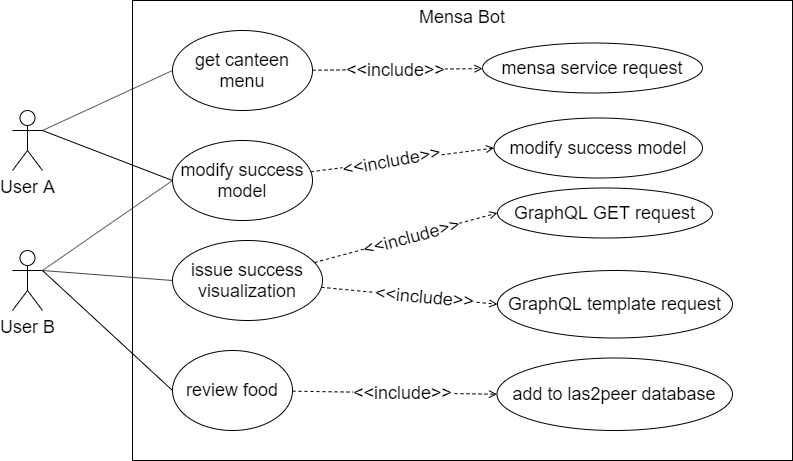

The diagram above was exported from draw.io. Its source (the exported page's mxGraphModel, read from the mxfile embedded in the PNG):
<mxGraphModel dx="1086" dy="806" grid="1" gridSize="10" guides="1" tooltips="1" connect="1" arrows="1" fold="1" page="1" pageScale="1" pageWidth="1169" pageHeight="827" math="0" shadow="0">
  <root>
    <mxCell id="0" />
    <mxCell id="1" parent="0" />
    <mxCell id="1B9cRTGgO5eDnvhbjZMd-9" value="Mensa Bot" style="rounded=0;whiteSpace=wrap;html=1;verticalAlign=top;fontSize=18;" vertex="1" parent="1">
      <mxGeometry x="230" y="40" width="660" height="460" as="geometry" />
    </mxCell>
    <mxCell id="1B9cRTGgO5eDnvhbjZMd-15" style="edgeStyle=none;rounded=0;orthogonalLoop=1;jettySize=auto;html=1;exitX=1;exitY=0.3333333333333333;exitDx=0;exitDy=0;exitPerimeter=0;entryX=0;entryY=0.5;entryDx=0;entryDy=0;endArrow=none;endFill=0;fontSize=18;" edge="1" parent="1" source="1B9cRTGgO5eDnvhbjZMd-1" target="1B9cRTGgO5eDnvhbjZMd-5">
      <mxGeometry relative="1" as="geometry" />
    </mxCell>
    <mxCell id="1B9cRTGgO5eDnvhbjZMd-1" value="User A" style="shape=umlActor;verticalLabelPosition=bottom;labelBackgroundColor=#ffffff;verticalAlign=top;html=1;outlineConnect=0;fontSize=18;" vertex="1" parent="1">
      <mxGeometry x="110" y="150" width="30" height="60" as="geometry" />
    </mxCell>
    <mxCell id="1B9cRTGgO5eDnvhbjZMd-12" style="rounded=0;orthogonalLoop=1;jettySize=auto;html=1;exitX=1;exitY=0.3333333333333333;exitDx=0;exitDy=0;exitPerimeter=0;entryX=0;entryY=0.5;entryDx=0;entryDy=0;endArrow=none;endFill=0;fontSize=18;" edge="1" parent="1" source="1B9cRTGgO5eDnvhbjZMd-10" target="1B9cRTGgO5eDnvhbjZMd-8">
      <mxGeometry relative="1" as="geometry" />
    </mxCell>
    <mxCell id="1B9cRTGgO5eDnvhbjZMd-13" style="edgeStyle=none;rounded=0;orthogonalLoop=1;jettySize=auto;html=1;exitX=1;exitY=0.3333333333333333;exitDx=0;exitDy=0;exitPerimeter=0;endArrow=none;endFill=0;entryX=0;entryY=0.5;entryDx=0;entryDy=0;fontSize=18;" edge="1" parent="1" source="1B9cRTGgO5eDnvhbjZMd-10" target="1B9cRTGgO5eDnvhbjZMd-6">
      <mxGeometry relative="1" as="geometry" />
    </mxCell>
    <mxCell id="1B9cRTGgO5eDnvhbjZMd-40" style="edgeStyle=none;rounded=0;orthogonalLoop=1;jettySize=auto;html=1;exitX=1;exitY=0.3333333333333333;exitDx=0;exitDy=0;exitPerimeter=0;entryX=0;entryY=0.5;entryDx=0;entryDy=0;startFill=0;endArrow=none;endFill=0;strokeWidth=1;fontSize=18;" edge="1" parent="1" source="1B9cRTGgO5eDnvhbjZMd-10" target="1B9cRTGgO5eDnvhbjZMd-5">
      <mxGeometry relative="1" as="geometry" />
    </mxCell>
    <mxCell id="1B9cRTGgO5eDnvhbjZMd-10" value="User B" style="shape=umlActor;verticalLabelPosition=bottom;labelBackgroundColor=#ffffff;verticalAlign=top;html=1;outlineConnect=0;fontSize=18;" vertex="1" parent="1">
      <mxGeometry x="110" y="290" width="30" height="60" as="geometry" />
    </mxCell>
    <mxCell id="1B9cRTGgO5eDnvhbjZMd-38" value="" style="edgeStyle=none;rounded=0;orthogonalLoop=1;jettySize=auto;html=1;dashed=1;startFill=0;endArrow=open;endFill=0;strokeWidth=1;entryX=0;entryY=0.5;entryDx=0;entryDy=0;fontSize=18;" edge="1" parent="1" source="1B9cRTGgO5eDnvhbjZMd-5" target="1B9cRTGgO5eDnvhbjZMd-37">
      <mxGeometry relative="1" as="geometry" />
    </mxCell>
    <mxCell id="1B9cRTGgO5eDnvhbjZMd-39" value="&amp;lt;&amp;lt;include&amp;gt;&amp;gt;" style="text;html=1;align=center;verticalAlign=middle;resizable=0;points=[];labelBackgroundColor=#ffffff;rotation=-10;fontSize=18;" vertex="1" connectable="0" parent="1B9cRTGgO5eDnvhbjZMd-38">
      <mxGeometry x="-0.2397" y="2" relative="1" as="geometry">
        <mxPoint x="11" as="offset" />
      </mxGeometry>
    </mxCell>
    <mxCell id="1B9cRTGgO5eDnvhbjZMd-5" value="modify success model" style="ellipse;whiteSpace=wrap;html=1;fontSize=18;" vertex="1" parent="1">
      <mxGeometry x="270" y="180" width="140" height="80" as="geometry" />
    </mxCell>
    <mxCell id="1B9cRTGgO5eDnvhbjZMd-37" value="modify success model" style="ellipse;whiteSpace=wrap;html=1;fontSize=18;" vertex="1" parent="1">
      <mxGeometry x="591.52" y="157.5" width="208.48" height="60" as="geometry" />
    </mxCell>
    <mxCell id="1B9cRTGgO5eDnvhbjZMd-26" value="" style="edgeStyle=none;rounded=0;orthogonalLoop=1;jettySize=auto;html=1;dashed=1;startFill=0;endArrow=open;endFill=0;strokeWidth=1;entryX=0;entryY=0.5;entryDx=0;entryDy=0;fontSize=18;" edge="1" parent="1" source="1B9cRTGgO5eDnvhbjZMd-6" target="1B9cRTGgO5eDnvhbjZMd-25">
      <mxGeometry relative="1" as="geometry" />
    </mxCell>
    <mxCell id="1B9cRTGgO5eDnvhbjZMd-28" value="&amp;lt;&amp;lt;include&amp;gt;&amp;gt;" style="text;html=1;align=center;verticalAlign=middle;resizable=0;points=[];labelBackgroundColor=#ffffff;rotation=-15;fontSize=18;" vertex="1" connectable="0" parent="1B9cRTGgO5eDnvhbjZMd-26">
      <mxGeometry x="0.3144" y="1" relative="1" as="geometry">
        <mxPoint x="-24.3" y="7.75" as="offset" />
      </mxGeometry>
    </mxCell>
    <mxCell id="1B9cRTGgO5eDnvhbjZMd-30" value="" style="edgeStyle=none;rounded=0;orthogonalLoop=1;jettySize=auto;html=1;dashed=1;startFill=0;endArrow=open;endFill=0;strokeWidth=1;entryX=0;entryY=0.5;entryDx=0;entryDy=0;fontSize=18;" edge="1" parent="1" source="1B9cRTGgO5eDnvhbjZMd-6" target="1B9cRTGgO5eDnvhbjZMd-29">
      <mxGeometry relative="1" as="geometry" />
    </mxCell>
    <mxCell id="1B9cRTGgO5eDnvhbjZMd-32" value="&amp;lt;&amp;lt;include&amp;gt;&amp;gt;" style="text;html=1;align=center;verticalAlign=middle;resizable=0;points=[];labelBackgroundColor=#ffffff;rotation=5;fontSize=18;" vertex="1" connectable="0" parent="1B9cRTGgO5eDnvhbjZMd-30">
      <mxGeometry x="-0.4687" y="-3" relative="1" as="geometry">
        <mxPoint x="56" y="1.6800000000000002" as="offset" />
      </mxGeometry>
    </mxCell>
    <mxCell id="1B9cRTGgO5eDnvhbjZMd-6" value="issue success visualization" style="ellipse;whiteSpace=wrap;html=1;fontSize=18;" vertex="1" parent="1">
      <mxGeometry x="270" y="280" width="150" height="80" as="geometry" />
    </mxCell>
    <mxCell id="1B9cRTGgO5eDnvhbjZMd-29" value="GraphQL template request" style="ellipse;whiteSpace=wrap;html=1;fontSize=18;" vertex="1" parent="1">
      <mxGeometry x="595" y="310" width="235" height="67.5" as="geometry" />
    </mxCell>
    <mxCell id="1B9cRTGgO5eDnvhbjZMd-25" value="GraphQL GET request" style="ellipse;whiteSpace=wrap;html=1;fontSize=18;" vertex="1" parent="1">
      <mxGeometry x="595" y="227.5" width="215" height="50" as="geometry" />
    </mxCell>
    <mxCell id="1B9cRTGgO5eDnvhbjZMd-16" style="edgeStyle=none;rounded=0;orthogonalLoop=1;jettySize=auto;html=1;exitX=0;exitY=0.5;exitDx=0;exitDy=0;endArrow=none;endFill=0;entryX=1;entryY=0.3333333333333333;entryDx=0;entryDy=0;entryPerimeter=0;fontSize=18;" edge="1" parent="1" source="1B9cRTGgO5eDnvhbjZMd-7" target="1B9cRTGgO5eDnvhbjZMd-1">
      <mxGeometry relative="1" as="geometry">
        <mxPoint x="130" y="180" as="targetPoint" />
      </mxGeometry>
    </mxCell>
    <mxCell id="1B9cRTGgO5eDnvhbjZMd-34" value="" style="edgeStyle=none;rounded=0;orthogonalLoop=1;jettySize=auto;html=1;dashed=1;startFill=0;endArrow=open;endFill=0;strokeWidth=1;fontSize=18;" edge="1" parent="1" source="1B9cRTGgO5eDnvhbjZMd-7" target="1B9cRTGgO5eDnvhbjZMd-33">
      <mxGeometry relative="1" as="geometry" />
    </mxCell>
    <mxCell id="1B9cRTGgO5eDnvhbjZMd-35" value="&amp;lt;&amp;lt;include&amp;gt;&amp;gt;" style="text;html=1;align=center;verticalAlign=middle;resizable=0;points=[];labelBackgroundColor=#ffffff;fontSize=18;" vertex="1" connectable="0" parent="1B9cRTGgO5eDnvhbjZMd-34">
      <mxGeometry x="-0.3026" relative="1" as="geometry">
        <mxPoint x="24" y="0.81" as="offset" />
      </mxGeometry>
    </mxCell>
    <mxCell id="1B9cRTGgO5eDnvhbjZMd-7" value="get canteen menu" style="ellipse;whiteSpace=wrap;html=1;fontSize=18;" vertex="1" parent="1">
      <mxGeometry x="270" y="70" width="140" height="80" as="geometry" />
    </mxCell>
    <mxCell id="1B9cRTGgO5eDnvhbjZMd-33" value="mensa service request" style="ellipse;whiteSpace=wrap;html=1;fontSize=18;" vertex="1" parent="1">
      <mxGeometry x="580" y="82.5" width="220" height="50" as="geometry" />
    </mxCell>
    <mxCell id="1B9cRTGgO5eDnvhbjZMd-21" value="" style="edgeStyle=none;rounded=0;orthogonalLoop=1;jettySize=auto;html=1;endArrow=open;endFill=0;startArrow=none;startFill=0;dashed=1;strokeWidth=1;entryX=0;entryY=0.5;entryDx=0;entryDy=0;fontSize=18;" edge="1" parent="1" source="1B9cRTGgO5eDnvhbjZMd-8" target="1B9cRTGgO5eDnvhbjZMd-20">
      <mxGeometry relative="1" as="geometry" />
    </mxCell>
    <mxCell id="1B9cRTGgO5eDnvhbjZMd-23" value="&amp;lt;&amp;lt;include&amp;gt;&amp;gt;" style="text;html=1;align=center;verticalAlign=middle;resizable=0;points=[];labelBackgroundColor=#ffffff;rotation=0;fontSize=18;" vertex="1" connectable="0" parent="1B9cRTGgO5eDnvhbjZMd-21">
      <mxGeometry x="0.2664" y="1" relative="1" as="geometry">
        <mxPoint x="-19.659999999999997" y="1" as="offset" />
      </mxGeometry>
    </mxCell>
    <mxCell id="1B9cRTGgO5eDnvhbjZMd-8" value="review food" style="ellipse;whiteSpace=wrap;html=1;fontSize=18;" vertex="1" parent="1">
      <mxGeometry x="270" y="390" width="120" height="80" as="geometry" />
    </mxCell>
    <mxCell id="1B9cRTGgO5eDnvhbjZMd-20" value="add to las2peer database" style="ellipse;whiteSpace=wrap;html=1;fontSize=18;" vertex="1" parent="1">
      <mxGeometry x="594.47" y="397.5" width="235.53" height="72.5" as="geometry" />
    </mxCell>
  </root>
</mxGraphModel>